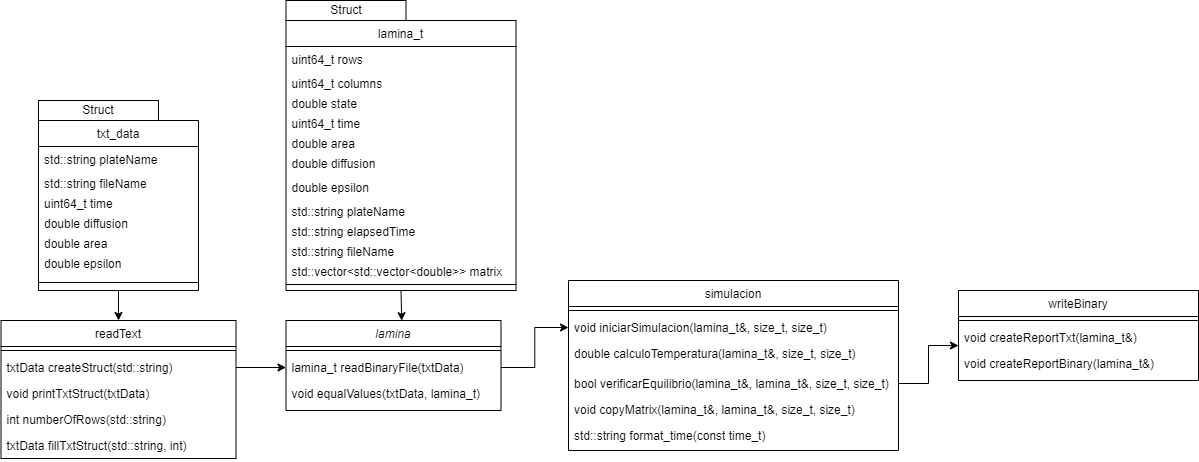

The diagram above was exported from draw.io. Its source (the exported page's mxGraphModel, read from the mxfile embedded in the PNG):
<mxGraphModel dx="1240" dy="677" grid="1" gridSize="15" guides="1" tooltips="1" connect="1" arrows="1" fold="1" page="1" pageScale="1" pageWidth="1654" pageHeight="1169" math="0" shadow="0">
  <root>
    <mxCell id="WIyWlLk6GJQsqaUBKTNV-0" />
    <mxCell id="WIyWlLk6GJQsqaUBKTNV-1" parent="WIyWlLk6GJQsqaUBKTNV-0" />
    <mxCell id="zkfFHV4jXpPFQw0GAbJ--0" value="lamina" style="swimlane;fontStyle=2;align=center;verticalAlign=top;childLayout=stackLayout;horizontal=1;startSize=26;horizontalStack=0;resizeParent=1;resizeLast=0;collapsible=1;marginBottom=0;rounded=0;shadow=0;strokeWidth=1;fontFamily=Helvetica;fontSize=12;" parent="WIyWlLk6GJQsqaUBKTNV-1" vertex="1">
      <mxGeometry x="317.5" y="390" width="215" height="90" as="geometry">
        <mxRectangle x="230" y="140" width="160" height="26" as="alternateBounds" />
      </mxGeometry>
    </mxCell>
    <mxCell id="zkfFHV4jXpPFQw0GAbJ--4" value="" style="line;html=1;strokeWidth=1;align=left;verticalAlign=middle;spacingTop=-1;spacingLeft=3;spacingRight=3;rotatable=0;labelPosition=right;points=[];portConstraint=eastwest;fontFamily=Helvetica;fontSize=12;" parent="zkfFHV4jXpPFQw0GAbJ--0" vertex="1">
      <mxGeometry y="26" width="215" height="8" as="geometry" />
    </mxCell>
    <mxCell id="zkfFHV4jXpPFQw0GAbJ--5" value="lamina_t readBinaryFile(txtData)" style="text;align=left;verticalAlign=top;spacingLeft=4;spacingRight=4;overflow=hidden;rotatable=0;points=[[0,0.5],[1,0.5]];portConstraint=eastwest;fontFamily=Helvetica;fontSize=12;" parent="zkfFHV4jXpPFQw0GAbJ--0" vertex="1">
      <mxGeometry y="34" width="215" height="26" as="geometry" />
    </mxCell>
    <mxCell id="sJL4R6xvTYCl4xUIs20f-235" value="void equalValues(txtData, lamina_t)" style="text;align=left;verticalAlign=top;spacingLeft=4;spacingRight=4;overflow=hidden;rotatable=0;points=[[0,0.5],[1,0.5]];portConstraint=eastwest;fontFamily=Helvetica;fontSize=12;" vertex="1" parent="zkfFHV4jXpPFQw0GAbJ--0">
      <mxGeometry y="60" width="215" height="26" as="geometry" />
    </mxCell>
    <mxCell id="zkfFHV4jXpPFQw0GAbJ--6" value="readText" style="swimlane;fontStyle=0;align=center;verticalAlign=top;childLayout=stackLayout;horizontal=1;startSize=26;horizontalStack=0;resizeParent=1;resizeLast=0;collapsible=1;marginBottom=0;rounded=0;shadow=0;strokeWidth=1;fontFamily=Helvetica;fontSize=12;" parent="WIyWlLk6GJQsqaUBKTNV-1" vertex="1">
      <mxGeometry x="32.5" y="390" width="235" height="138" as="geometry">
        <mxRectangle x="130" y="380" width="160" height="26" as="alternateBounds" />
      </mxGeometry>
    </mxCell>
    <mxCell id="zkfFHV4jXpPFQw0GAbJ--9" value="" style="line;html=1;strokeWidth=1;align=left;verticalAlign=middle;spacingTop=-1;spacingLeft=3;spacingRight=3;rotatable=0;labelPosition=right;points=[];portConstraint=eastwest;fontFamily=Helvetica;fontSize=12;" parent="zkfFHV4jXpPFQw0GAbJ--6" vertex="1">
      <mxGeometry y="26" width="235" height="8" as="geometry" />
    </mxCell>
    <mxCell id="zkfFHV4jXpPFQw0GAbJ--11" value="txtData createStruct(std::string)" style="text;align=left;verticalAlign=top;spacingLeft=4;spacingRight=4;overflow=hidden;rotatable=0;points=[[0,0.5],[1,0.5]];portConstraint=eastwest;fontFamily=Helvetica;fontSize=12;" parent="zkfFHV4jXpPFQw0GAbJ--6" vertex="1">
      <mxGeometry y="34" width="235" height="26" as="geometry" />
    </mxCell>
    <mxCell id="sJL4R6xvTYCl4xUIs20f-252" value="void printTxtStruct(txtData)" style="text;align=left;verticalAlign=top;spacingLeft=4;spacingRight=4;overflow=hidden;rotatable=0;points=[[0,0.5],[1,0.5]];portConstraint=eastwest;fontFamily=Helvetica;fontSize=12;" vertex="1" parent="zkfFHV4jXpPFQw0GAbJ--6">
      <mxGeometry y="60" width="235" height="26" as="geometry" />
    </mxCell>
    <mxCell id="sJL4R6xvTYCl4xUIs20f-253" value="int numberOfRows(std::string)" style="text;align=left;verticalAlign=top;spacingLeft=4;spacingRight=4;overflow=hidden;rotatable=0;points=[[0,0.5],[1,0.5]];portConstraint=eastwest;fontFamily=Helvetica;fontSize=12;" vertex="1" parent="zkfFHV4jXpPFQw0GAbJ--6">
      <mxGeometry y="86" width="235" height="26" as="geometry" />
    </mxCell>
    <mxCell id="sJL4R6xvTYCl4xUIs20f-254" value="txtData fillTxtStruct(std::string, int)" style="text;align=left;verticalAlign=top;spacingLeft=4;spacingRight=4;overflow=hidden;rotatable=0;points=[[0,0.5],[1,0.5]];portConstraint=eastwest;fontFamily=Helvetica;fontSize=12;" vertex="1" parent="zkfFHV4jXpPFQw0GAbJ--6">
      <mxGeometry y="112" width="235" height="26" as="geometry" />
    </mxCell>
    <mxCell id="zkfFHV4jXpPFQw0GAbJ--17" value="writeBinary" style="swimlane;fontStyle=0;align=center;verticalAlign=top;childLayout=stackLayout;horizontal=1;startSize=26;horizontalStack=0;resizeParent=1;resizeLast=0;collapsible=1;marginBottom=0;rounded=0;shadow=0;strokeWidth=1;fontFamily=Helvetica;fontSize=12;" parent="WIyWlLk6GJQsqaUBKTNV-1" vertex="1">
      <mxGeometry x="990" y="360" width="240" height="90" as="geometry">
        <mxRectangle x="550" y="140" width="160" height="26" as="alternateBounds" />
      </mxGeometry>
    </mxCell>
    <mxCell id="zkfFHV4jXpPFQw0GAbJ--23" value="" style="line;html=1;strokeWidth=1;align=left;verticalAlign=middle;spacingTop=-1;spacingLeft=3;spacingRight=3;rotatable=0;labelPosition=right;points=[];portConstraint=eastwest;fontFamily=Helvetica;fontSize=12;" parent="zkfFHV4jXpPFQw0GAbJ--17" vertex="1">
      <mxGeometry y="26" width="240" height="8" as="geometry" />
    </mxCell>
    <mxCell id="zkfFHV4jXpPFQw0GAbJ--25" value="void createReportTxt(lamina_t&amp;)" style="text;align=left;verticalAlign=top;spacingLeft=4;spacingRight=4;overflow=hidden;rotatable=0;points=[[0,0.5],[1,0.5]];portConstraint=eastwest;fontFamily=Helvetica;fontSize=12;" parent="zkfFHV4jXpPFQw0GAbJ--17" vertex="1">
      <mxGeometry y="34" width="240" height="26" as="geometry" />
    </mxCell>
    <mxCell id="sJL4R6xvTYCl4xUIs20f-284" value="void createReportBinary(lamina_t&amp;)" style="text;align=left;verticalAlign=top;spacingLeft=4;spacingRight=4;overflow=hidden;rotatable=0;points=[[0,0.5],[1,0.5]];portConstraint=eastwest;fontFamily=Helvetica;fontSize=12;" vertex="1" parent="zkfFHV4jXpPFQw0GAbJ--17">
      <mxGeometry y="60" width="240" height="26" as="geometry" />
    </mxCell>
    <mxCell id="sJL4R6xvTYCl4xUIs20f-236" value="simulacion" style="swimlane;fontStyle=0;align=center;verticalAlign=top;childLayout=stackLayout;horizontal=1;startSize=26;horizontalStack=0;resizeParent=1;resizeLast=0;collapsible=1;marginBottom=0;rounded=0;shadow=0;strokeWidth=1;fontFamily=Helvetica;fontSize=12;" vertex="1" parent="WIyWlLk6GJQsqaUBKTNV-1">
      <mxGeometry x="600" y="350" width="330" height="170" as="geometry">
        <mxRectangle x="130" y="380" width="160" height="26" as="alternateBounds" />
      </mxGeometry>
    </mxCell>
    <mxCell id="sJL4R6xvTYCl4xUIs20f-239" value="" style="line;html=1;strokeWidth=1;align=left;verticalAlign=middle;spacingTop=-1;spacingLeft=3;spacingRight=3;rotatable=0;labelPosition=right;points=[];portConstraint=eastwest;fontFamily=Helvetica;fontSize=12;" vertex="1" parent="sJL4R6xvTYCl4xUIs20f-236">
      <mxGeometry y="26" width="330" height="8" as="geometry" />
    </mxCell>
    <mxCell id="sJL4R6xvTYCl4xUIs20f-240" value="void iniciarSimulacion(lamina_t&amp;, size_t, size_t)" style="text;align=left;verticalAlign=top;spacingLeft=4;spacingRight=4;overflow=hidden;rotatable=0;points=[[0,0.5],[1,0.5]];portConstraint=eastwest;fontStyle=0;fontFamily=Helvetica;fontSize=12;" vertex="1" parent="sJL4R6xvTYCl4xUIs20f-236">
      <mxGeometry y="34" width="330" height="26" as="geometry" />
    </mxCell>
    <mxCell id="sJL4R6xvTYCl4xUIs20f-241" value="double calculoTemperatura(lamina_t&amp;, size_t, size_t)" style="text;align=left;verticalAlign=top;spacingLeft=4;spacingRight=4;overflow=hidden;rotatable=0;points=[[0,0.5],[1,0.5]];portConstraint=eastwest;fontFamily=Helvetica;fontSize=12;" vertex="1" parent="sJL4R6xvTYCl4xUIs20f-236">
      <mxGeometry y="60" width="330" height="30" as="geometry" />
    </mxCell>
    <mxCell id="sJL4R6xvTYCl4xUIs20f-281" value="bool verificarEquilibrio(lamina_t&amp;, lamina_t&amp;, size_t, size_t)" style="text;align=left;verticalAlign=top;spacingLeft=4;spacingRight=4;overflow=hidden;rotatable=0;points=[[0,0.5],[1,0.5]];portConstraint=eastwest;fontStyle=0;fontFamily=Helvetica;fontSize=12;" vertex="1" parent="sJL4R6xvTYCl4xUIs20f-236">
      <mxGeometry y="90" width="330" height="26" as="geometry" />
    </mxCell>
    <mxCell id="sJL4R6xvTYCl4xUIs20f-282" value="void copyMatrix(lamina_t&amp;, lamina_t&amp;, size_t, size_t)" style="text;align=left;verticalAlign=top;spacingLeft=4;spacingRight=4;overflow=hidden;rotatable=0;points=[[0,0.5],[1,0.5]];portConstraint=eastwest;fontFamily=Helvetica;fontSize=12;" vertex="1" parent="sJL4R6xvTYCl4xUIs20f-236">
      <mxGeometry y="116" width="330" height="26" as="geometry" />
    </mxCell>
    <mxCell id="sJL4R6xvTYCl4xUIs20f-283" value="std::string format_time(const time_t)" style="text;align=left;verticalAlign=top;spacingLeft=4;spacingRight=4;overflow=hidden;rotatable=0;points=[[0,0.5],[1,0.5]];portConstraint=eastwest;fontFamily=Helvetica;fontSize=12;" vertex="1" parent="sJL4R6xvTYCl4xUIs20f-236">
      <mxGeometry y="142" width="330" height="26" as="geometry" />
    </mxCell>
    <mxCell id="sJL4R6xvTYCl4xUIs20f-246" style="edgeStyle=orthogonalEdgeStyle;rounded=0;orthogonalLoop=1;jettySize=auto;html=1;exitX=0.5;exitY=1;exitDx=0;exitDy=0;entryX=0.5;entryY=0;entryDx=0;entryDy=0;fontFamily=Helvetica;fontSize=12;" edge="1" parent="WIyWlLk6GJQsqaUBKTNV-1" source="sJL4R6xvTYCl4xUIs20f-242" target="zkfFHV4jXpPFQw0GAbJ--6">
      <mxGeometry relative="1" as="geometry" />
    </mxCell>
    <mxCell id="sJL4R6xvTYCl4xUIs20f-242" value="txt_data" style="swimlane;fontStyle=0;align=center;verticalAlign=top;childLayout=stackLayout;horizontal=1;startSize=26;horizontalStack=0;resizeParent=1;resizeLast=0;collapsible=1;marginBottom=0;rounded=0;shadow=0;strokeWidth=1;fontFamily=Helvetica;fontSize=12;" vertex="1" parent="WIyWlLk6GJQsqaUBKTNV-1">
      <mxGeometry x="70" y="190" width="160" height="170" as="geometry">
        <mxRectangle x="340" y="380" width="170" height="26" as="alternateBounds" />
      </mxGeometry>
    </mxCell>
    <mxCell id="sJL4R6xvTYCl4xUIs20f-243" value="std::string plateName" style="text;align=left;verticalAlign=top;spacingLeft=4;spacingRight=4;overflow=hidden;rotatable=0;points=[[0,0.5],[1,0.5]];portConstraint=eastwest;fontFamily=Helvetica;fontSize=12;" vertex="1" parent="sJL4R6xvTYCl4xUIs20f-242">
      <mxGeometry y="26" width="160" height="24" as="geometry" />
    </mxCell>
    <mxCell id="sJL4R6xvTYCl4xUIs20f-247" value="std::string fileName" style="text;align=left;verticalAlign=top;spacingLeft=4;spacingRight=4;overflow=hidden;rotatable=0;points=[[0,0.5],[1,0.5]];portConstraint=eastwest;fontFamily=Helvetica;fontSize=12;" vertex="1" parent="sJL4R6xvTYCl4xUIs20f-242">
      <mxGeometry y="50" width="160" height="20" as="geometry" />
    </mxCell>
    <mxCell id="sJL4R6xvTYCl4xUIs20f-248" value="uint64_t time" style="text;align=left;verticalAlign=top;spacingLeft=4;spacingRight=4;overflow=hidden;rotatable=0;points=[[0,0.5],[1,0.5]];portConstraint=eastwest;fontFamily=Helvetica;fontSize=12;" vertex="1" parent="sJL4R6xvTYCl4xUIs20f-242">
      <mxGeometry y="70" width="160" height="20" as="geometry" />
    </mxCell>
    <mxCell id="sJL4R6xvTYCl4xUIs20f-251" value="double diffusion" style="text;align=left;verticalAlign=top;spacingLeft=4;spacingRight=4;overflow=hidden;rotatable=0;points=[[0,0.5],[1,0.5]];portConstraint=eastwest;fontFamily=Helvetica;fontSize=12;" vertex="1" parent="sJL4R6xvTYCl4xUIs20f-242">
      <mxGeometry y="90" width="160" height="20" as="geometry" />
    </mxCell>
    <mxCell id="sJL4R6xvTYCl4xUIs20f-250" value="double area" style="text;align=left;verticalAlign=top;spacingLeft=4;spacingRight=4;overflow=hidden;rotatable=0;points=[[0,0.5],[1,0.5]];portConstraint=eastwest;fontFamily=Helvetica;fontSize=12;" vertex="1" parent="sJL4R6xvTYCl4xUIs20f-242">
      <mxGeometry y="110" width="160" height="20" as="geometry" />
    </mxCell>
    <mxCell id="sJL4R6xvTYCl4xUIs20f-249" value="double epsilon" style="text;align=left;verticalAlign=top;spacingLeft=4;spacingRight=4;overflow=hidden;rotatable=0;points=[[0,0.5],[1,0.5]];portConstraint=eastwest;fontFamily=Helvetica;fontSize=12;" vertex="1" parent="sJL4R6xvTYCl4xUIs20f-242">
      <mxGeometry y="130" width="160" height="24" as="geometry" />
    </mxCell>
    <mxCell id="sJL4R6xvTYCl4xUIs20f-244" value="" style="line;html=1;strokeWidth=1;align=left;verticalAlign=middle;spacingTop=-1;spacingLeft=3;spacingRight=3;rotatable=0;labelPosition=right;points=[];portConstraint=eastwest;fontFamily=Helvetica;fontSize=12;" vertex="1" parent="sJL4R6xvTYCl4xUIs20f-242">
      <mxGeometry y="154" width="160" height="16" as="geometry" />
    </mxCell>
    <mxCell id="sJL4R6xvTYCl4xUIs20f-245" value="Struct" style="rounded=0;whiteSpace=wrap;html=1;fontFamily=Helvetica;fontSize=12;" vertex="1" parent="WIyWlLk6GJQsqaUBKTNV-1">
      <mxGeometry x="70" y="170" width="120" height="20" as="geometry" />
    </mxCell>
    <mxCell id="sJL4R6xvTYCl4xUIs20f-279" style="edgeStyle=orthogonalEdgeStyle;rounded=0;orthogonalLoop=1;jettySize=auto;html=1;exitX=0.5;exitY=1;exitDx=0;exitDy=0;entryX=0.538;entryY=0.002;entryDx=0;entryDy=0;entryPerimeter=0;fontFamily=Helvetica;fontSize=12;" edge="1" parent="WIyWlLk6GJQsqaUBKTNV-1" source="sJL4R6xvTYCl4xUIs20f-264" target="zkfFHV4jXpPFQw0GAbJ--0">
      <mxGeometry relative="1" as="geometry" />
    </mxCell>
    <mxCell id="sJL4R6xvTYCl4xUIs20f-264" value="lamina_t" style="swimlane;fontStyle=0;align=center;verticalAlign=top;childLayout=stackLayout;horizontal=1;startSize=26;horizontalStack=0;resizeParent=1;resizeLast=0;collapsible=1;marginBottom=0;rounded=0;shadow=0;strokeWidth=1;fontFamily=Helvetica;fontSize=12;" vertex="1" parent="WIyWlLk6GJQsqaUBKTNV-1">
      <mxGeometry x="317.5" y="90" width="230" height="270" as="geometry">
        <mxRectangle x="340" y="380" width="170" height="26" as="alternateBounds" />
      </mxGeometry>
    </mxCell>
    <mxCell id="sJL4R6xvTYCl4xUIs20f-265" value="uint64_t rows" style="text;align=left;verticalAlign=top;spacingLeft=4;spacingRight=4;overflow=hidden;rotatable=0;points=[[0,0.5],[1,0.5]];portConstraint=eastwest;fontFamily=Helvetica;fontSize=12;" vertex="1" parent="sJL4R6xvTYCl4xUIs20f-264">
      <mxGeometry y="26" width="230" height="24" as="geometry" />
    </mxCell>
    <mxCell id="sJL4R6xvTYCl4xUIs20f-266" value="uint64_t columns" style="text;align=left;verticalAlign=top;spacingLeft=4;spacingRight=4;overflow=hidden;rotatable=0;points=[[0,0.5],[1,0.5]];portConstraint=eastwest;fontFamily=Helvetica;fontSize=12;" vertex="1" parent="sJL4R6xvTYCl4xUIs20f-264">
      <mxGeometry y="50" width="230" height="20" as="geometry" />
    </mxCell>
    <mxCell id="sJL4R6xvTYCl4xUIs20f-267" value="double state" style="text;align=left;verticalAlign=top;spacingLeft=4;spacingRight=4;overflow=hidden;rotatable=0;points=[[0,0.5],[1,0.5]];portConstraint=eastwest;fontFamily=Helvetica;fontSize=12;" vertex="1" parent="sJL4R6xvTYCl4xUIs20f-264">
      <mxGeometry y="70" width="230" height="20" as="geometry" />
    </mxCell>
    <mxCell id="sJL4R6xvTYCl4xUIs20f-268" value="uint64_t time" style="text;align=left;verticalAlign=top;spacingLeft=4;spacingRight=4;overflow=hidden;rotatable=0;points=[[0,0.5],[1,0.5]];portConstraint=eastwest;fontFamily=Helvetica;fontSize=12;" vertex="1" parent="sJL4R6xvTYCl4xUIs20f-264">
      <mxGeometry y="90" width="230" height="20" as="geometry" />
    </mxCell>
    <mxCell id="sJL4R6xvTYCl4xUIs20f-269" value="double area" style="text;align=left;verticalAlign=top;spacingLeft=4;spacingRight=4;overflow=hidden;rotatable=0;points=[[0,0.5],[1,0.5]];portConstraint=eastwest;fontFamily=Helvetica;fontSize=12;" vertex="1" parent="sJL4R6xvTYCl4xUIs20f-264">
      <mxGeometry y="110" width="230" height="20" as="geometry" />
    </mxCell>
    <mxCell id="sJL4R6xvTYCl4xUIs20f-270" value="double diffusion" style="text;align=left;verticalAlign=top;spacingLeft=4;spacingRight=4;overflow=hidden;rotatable=0;points=[[0,0.5],[1,0.5]];portConstraint=eastwest;fontFamily=Helvetica;fontSize=12;" vertex="1" parent="sJL4R6xvTYCl4xUIs20f-264">
      <mxGeometry y="130" width="230" height="24" as="geometry" />
    </mxCell>
    <mxCell id="sJL4R6xvTYCl4xUIs20f-278" value="double epsilon" style="text;align=left;verticalAlign=top;spacingLeft=4;spacingRight=4;overflow=hidden;rotatable=0;points=[[0,0.5],[1,0.5]];portConstraint=eastwest;fontFamily=Helvetica;fontSize=12;" vertex="1" parent="sJL4R6xvTYCl4xUIs20f-264">
      <mxGeometry y="154" width="230" height="24" as="geometry" />
    </mxCell>
    <mxCell id="sJL4R6xvTYCl4xUIs20f-277" value="std::string plateName" style="text;align=left;verticalAlign=top;spacingLeft=4;spacingRight=4;overflow=hidden;rotatable=0;points=[[0,0.5],[1,0.5]];portConstraint=eastwest;fontFamily=Helvetica;fontSize=12;" vertex="1" parent="sJL4R6xvTYCl4xUIs20f-264">
      <mxGeometry y="178" width="230" height="20" as="geometry" />
    </mxCell>
    <mxCell id="sJL4R6xvTYCl4xUIs20f-276" value="std::string elapsedTime" style="text;align=left;verticalAlign=top;spacingLeft=4;spacingRight=4;overflow=hidden;rotatable=0;points=[[0,0.5],[1,0.5]];portConstraint=eastwest;fontFamily=Helvetica;fontSize=12;" vertex="1" parent="sJL4R6xvTYCl4xUIs20f-264">
      <mxGeometry y="198" width="230" height="20" as="geometry" />
    </mxCell>
    <mxCell id="sJL4R6xvTYCl4xUIs20f-275" value="std::string fileName" style="text;align=left;verticalAlign=top;spacingLeft=4;spacingRight=4;overflow=hidden;rotatable=0;points=[[0,0.5],[1,0.5]];portConstraint=eastwest;fontFamily=Helvetica;fontSize=12;" vertex="1" parent="sJL4R6xvTYCl4xUIs20f-264">
      <mxGeometry y="218" width="230" height="20" as="geometry" />
    </mxCell>
    <mxCell id="sJL4R6xvTYCl4xUIs20f-274" value="std::vector&lt;std::vector&lt;double&gt;&gt; matrix" style="text;align=left;verticalAlign=top;spacingLeft=4;spacingRight=4;overflow=hidden;rotatable=0;points=[[0,0.5],[1,0.5]];portConstraint=eastwest;fontFamily=Helvetica;fontSize=12;" vertex="1" parent="sJL4R6xvTYCl4xUIs20f-264">
      <mxGeometry y="238" width="230" height="20" as="geometry" />
    </mxCell>
    <mxCell id="sJL4R6xvTYCl4xUIs20f-271" value="" style="line;html=1;strokeWidth=1;align=left;verticalAlign=middle;spacingTop=-1;spacingLeft=3;spacingRight=3;rotatable=0;labelPosition=right;points=[];portConstraint=eastwest;fontFamily=Helvetica;fontSize=12;" vertex="1" parent="sJL4R6xvTYCl4xUIs20f-264">
      <mxGeometry y="258" width="230" height="12" as="geometry" />
    </mxCell>
    <mxCell id="sJL4R6xvTYCl4xUIs20f-272" value="Struct" style="rounded=0;whiteSpace=wrap;html=1;fontFamily=Helvetica;fontSize=12;" vertex="1" parent="WIyWlLk6GJQsqaUBKTNV-1">
      <mxGeometry x="317.5" y="70" width="120" height="20" as="geometry" />
    </mxCell>
    <mxCell id="sJL4R6xvTYCl4xUIs20f-280" style="edgeStyle=orthogonalEdgeStyle;rounded=0;orthogonalLoop=1;jettySize=auto;html=1;exitX=1;exitY=0.5;exitDx=0;exitDy=0;entryX=0;entryY=0.5;entryDx=0;entryDy=0;fontFamily=Helvetica;fontSize=12;" edge="1" parent="WIyWlLk6GJQsqaUBKTNV-1" source="zkfFHV4jXpPFQw0GAbJ--11" target="zkfFHV4jXpPFQw0GAbJ--5">
      <mxGeometry relative="1" as="geometry" />
    </mxCell>
    <mxCell id="sJL4R6xvTYCl4xUIs20f-286" style="edgeStyle=orthogonalEdgeStyle;rounded=0;orthogonalLoop=1;jettySize=auto;html=1;exitX=1;exitY=0.5;exitDx=0;exitDy=0;entryX=0;entryY=0.808;entryDx=0;entryDy=0;entryPerimeter=0;fontFamily=Helvetica;fontSize=12;" edge="1" parent="WIyWlLk6GJQsqaUBKTNV-1" source="sJL4R6xvTYCl4xUIs20f-281" target="zkfFHV4jXpPFQw0GAbJ--25">
      <mxGeometry relative="1" as="geometry" />
    </mxCell>
    <mxCell id="sJL4R6xvTYCl4xUIs20f-287" style="edgeStyle=orthogonalEdgeStyle;rounded=0;orthogonalLoop=1;jettySize=auto;html=1;exitX=1;exitY=0.5;exitDx=0;exitDy=0;entryX=0;entryY=0.5;entryDx=0;entryDy=0;fontFamily=Helvetica;fontSize=12;" edge="1" parent="WIyWlLk6GJQsqaUBKTNV-1" source="zkfFHV4jXpPFQw0GAbJ--5" target="sJL4R6xvTYCl4xUIs20f-240">
      <mxGeometry relative="1" as="geometry" />
    </mxCell>
  </root>
</mxGraphModel>